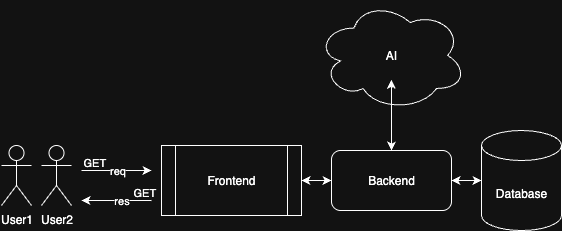

The diagram above was exported from draw.io. Its source (the exported page's mxGraphModel, read from the mxfile embedded in the PNG):
<mxGraphModel dx="642" dy="549" grid="1" gridSize="10" guides="1" tooltips="1" connect="1" arrows="1" fold="1" page="1" pageScale="1" pageWidth="850" pageHeight="1100" math="0" shadow="0">
  <root>
    <mxCell id="0" />
    <mxCell id="1" parent="0" />
    <mxCell id="gCElalTj5TPmr8Y8Ggcq-1" value="Backend" style="rounded=1;whiteSpace=wrap;html=1;" vertex="1" parent="1">
      <mxGeometry x="400" y="280" width="120" height="60" as="geometry" />
    </mxCell>
    <mxCell id="gCElalTj5TPmr8Y8Ggcq-2" value="AI" style="ellipse;shape=cloud;whiteSpace=wrap;html=1;" vertex="1" parent="1">
      <mxGeometry x="385" y="130" width="150" height="110" as="geometry" />
    </mxCell>
    <mxCell id="gCElalTj5TPmr8Y8Ggcq-3" value="User1" style="shape=umlActor;verticalLabelPosition=bottom;verticalAlign=top;html=1;outlineConnect=0;" vertex="1" parent="1">
      <mxGeometry x="70" y="275" width="30" height="60" as="geometry" />
    </mxCell>
    <mxCell id="gCElalTj5TPmr8Y8Ggcq-4" value="User2" style="shape=umlActor;verticalLabelPosition=bottom;verticalAlign=top;html=1;outlineConnect=0;" vertex="1" parent="1">
      <mxGeometry x="110" y="275" width="30" height="60" as="geometry" />
    </mxCell>
    <mxCell id="gCElalTj5TPmr8Y8Ggcq-5" value="Database" style="shape=cylinder3;whiteSpace=wrap;html=1;boundedLbl=1;backgroundOutline=1;size=15;" vertex="1" parent="1">
      <mxGeometry x="550" y="260" width="80" height="100" as="geometry" />
    </mxCell>
    <mxCell id="gCElalTj5TPmr8Y8Ggcq-6" value="Frontend" style="shape=process;whiteSpace=wrap;html=1;backgroundOutline=1;" vertex="1" parent="1">
      <mxGeometry x="230" y="275" width="140" height="70" as="geometry" />
    </mxCell>
    <mxCell id="gCElalTj5TPmr8Y8Ggcq-9" value="" style="endArrow=classic;html=1;rounded=0;" edge="1" parent="1">
      <mxGeometry relative="1" as="geometry">
        <mxPoint x="150" y="300" as="sourcePoint" />
        <mxPoint x="220" y="300" as="targetPoint" />
      </mxGeometry>
    </mxCell>
    <mxCell id="gCElalTj5TPmr8Y8Ggcq-11" value="GET" style="edgeLabel;resizable=0;html=1;;align=left;verticalAlign=bottom;" connectable="0" vertex="1" parent="gCElalTj5TPmr8Y8Ggcq-9">
      <mxGeometry x="-1" relative="1" as="geometry" />
    </mxCell>
    <mxCell id="gCElalTj5TPmr8Y8Ggcq-14" value="req" style="edgeLabel;html=1;align=center;verticalAlign=middle;resizable=0;points=[];" vertex="1" connectable="0" parent="gCElalTj5TPmr8Y8Ggcq-9">
      <mxGeometry x="0.0182" relative="1" as="geometry">
        <mxPoint as="offset" />
      </mxGeometry>
    </mxCell>
    <mxCell id="gCElalTj5TPmr8Y8Ggcq-12" value="" style="endArrow=classic;html=1;rounded=0;" edge="1" parent="1">
      <mxGeometry relative="1" as="geometry">
        <mxPoint x="220" y="330" as="sourcePoint" />
        <mxPoint x="150" y="330" as="targetPoint" />
      </mxGeometry>
    </mxCell>
    <mxCell id="gCElalTj5TPmr8Y8Ggcq-13" value="GET" style="edgeLabel;resizable=0;html=1;;align=left;verticalAlign=bottom;" connectable="0" vertex="1" parent="gCElalTj5TPmr8Y8Ggcq-12">
      <mxGeometry x="-1" relative="1" as="geometry">
        <mxPoint x="-20" as="offset" />
      </mxGeometry>
    </mxCell>
    <mxCell id="gCElalTj5TPmr8Y8Ggcq-15" value="res" style="edgeLabel;html=1;align=center;verticalAlign=middle;resizable=0;points=[];" vertex="1" connectable="0" parent="gCElalTj5TPmr8Y8Ggcq-12">
      <mxGeometry x="-0.1273" relative="1" as="geometry">
        <mxPoint as="offset" />
      </mxGeometry>
    </mxCell>
    <mxCell id="gCElalTj5TPmr8Y8Ggcq-19" value="" style="endArrow=classic;startArrow=classic;html=1;rounded=0;exitX=1;exitY=0.5;exitDx=0;exitDy=0;" edge="1" parent="1" source="gCElalTj5TPmr8Y8Ggcq-6" target="gCElalTj5TPmr8Y8Ggcq-1">
      <mxGeometry width="50" height="50" relative="1" as="geometry">
        <mxPoint x="370" y="340" as="sourcePoint" />
        <mxPoint x="420" y="290" as="targetPoint" />
      </mxGeometry>
    </mxCell>
    <mxCell id="gCElalTj5TPmr8Y8Ggcq-20" value="" style="endArrow=classic;startArrow=classic;html=1;rounded=0;" edge="1" parent="1" source="gCElalTj5TPmr8Y8Ggcq-1">
      <mxGeometry width="50" height="50" relative="1" as="geometry">
        <mxPoint x="460" y="259.28932188134524" as="sourcePoint" />
        <mxPoint x="460" y="209.28932188134524" as="targetPoint" />
      </mxGeometry>
    </mxCell>
    <mxCell id="gCElalTj5TPmr8Y8Ggcq-21" value="" style="endArrow=classic;startArrow=classic;html=1;rounded=0;" edge="1" parent="1" source="gCElalTj5TPmr8Y8Ggcq-1" target="gCElalTj5TPmr8Y8Ggcq-5">
      <mxGeometry width="50" height="50" relative="1" as="geometry">
        <mxPoint x="520" y="360" as="sourcePoint" />
        <mxPoint x="590.7106781186548" y="310" as="targetPoint" />
      </mxGeometry>
    </mxCell>
  </root>
</mxGraphModel>